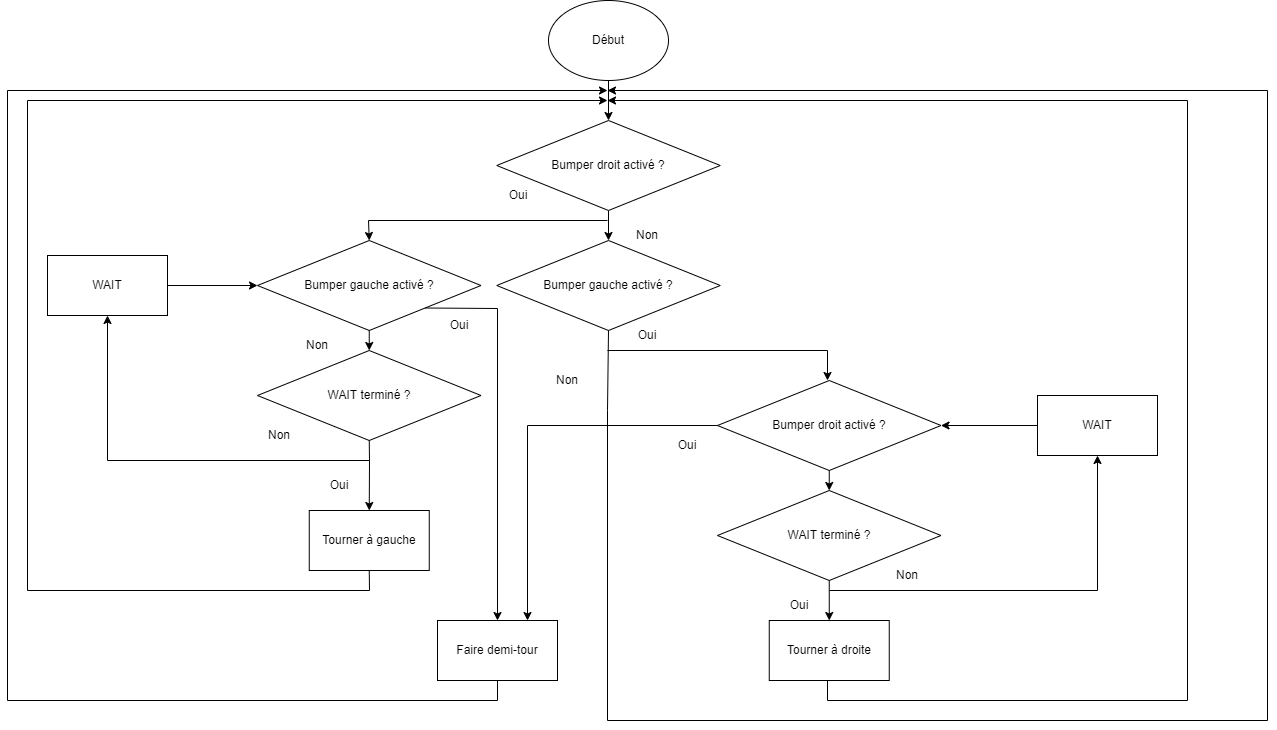

The diagram above was exported from draw.io. Its source (the exported page's mxGraphModel, read from the mxfile embedded in the PNG):
<mxGraphModel dx="1461" dy="914" grid="1" gridSize="10" guides="1" tooltips="1" connect="1" arrows="1" fold="1" page="1" pageScale="1" pageWidth="3300" pageHeight="4681" math="0" shadow="0">
  <root>
    <mxCell id="0" />
    <mxCell id="1" parent="0" />
    <mxCell id="-GqZuJGa8o36HRrwv7Nf-1" value="Début" style="ellipse;whiteSpace=wrap;html=1;" parent="1" vertex="1">
      <mxGeometry x="1041" y="580" width="120" height="80" as="geometry" />
    </mxCell>
    <mxCell id="-GqZuJGa8o36HRrwv7Nf-3" value="Bumper gauche activé ?" style="rhombus;whiteSpace=wrap;html=1;" parent="1" vertex="1">
      <mxGeometry x="989.25" y="820" width="223.5" height="90" as="geometry" />
    </mxCell>
    <mxCell id="-GqZuJGa8o36HRrwv7Nf-4" value="" style="endArrow=classic;html=1;rounded=0;entryX=0.5;entryY=0;entryDx=0;entryDy=0;exitX=0.5;exitY=1;exitDx=0;exitDy=0;" parent="1" source="-GqZuJGa8o36HRrwv7Nf-1" edge="1">
      <mxGeometry width="50" height="50" relative="1" as="geometry">
        <mxPoint x="911" y="920" as="sourcePoint" />
        <mxPoint x="1101" y="700" as="targetPoint" />
      </mxGeometry>
    </mxCell>
    <mxCell id="-GqZuJGa8o36HRrwv7Nf-5" value="" style="endArrow=classic;html=1;rounded=0;entryX=0.5;entryY=0;entryDx=0;entryDy=0;exitX=0.5;exitY=1;exitDx=0;exitDy=0;" parent="1" source="-GqZuJGa8o36HRrwv7Nf-6" target="-GqZuJGa8o36HRrwv7Nf-3" edge="1">
      <mxGeometry width="50" height="50" relative="1" as="geometry">
        <mxPoint x="1101" y="800" as="sourcePoint" />
        <mxPoint x="1111" y="710" as="targetPoint" />
      </mxGeometry>
    </mxCell>
    <mxCell id="-GqZuJGa8o36HRrwv7Nf-6" value="Bumper droit activé ?" style="rhombus;whiteSpace=wrap;html=1;" parent="1" vertex="1">
      <mxGeometry x="989.25" y="700" width="223.5" height="90" as="geometry" />
    </mxCell>
    <mxCell id="-GqZuJGa8o36HRrwv7Nf-7" value="" style="endArrow=classic;html=1;rounded=0;entryX=0.5;entryY=0;entryDx=0;entryDy=0;" parent="1" target="-GqZuJGa8o36HRrwv7Nf-13" edge="1">
      <mxGeometry width="50" height="50" relative="1" as="geometry">
        <mxPoint x="1100" y="800" as="sourcePoint" />
        <mxPoint x="860" y="835" as="targetPoint" />
        <Array as="points">
          <mxPoint x="861" y="800" />
        </Array>
      </mxGeometry>
    </mxCell>
    <mxCell id="-GqZuJGa8o36HRrwv7Nf-9" value="" style="endArrow=classic;html=1;rounded=0;exitX=0.5;exitY=1;exitDx=0;exitDy=0;" parent="1" source="-GqZuJGa8o36HRrwv7Nf-3" edge="1">
      <mxGeometry width="50" height="50" relative="1" as="geometry">
        <mxPoint x="1090" y="910" as="sourcePoint" />
        <mxPoint x="1100" y="670" as="targetPoint" />
        <Array as="points">
          <mxPoint x="1100" y="990" />
          <mxPoint x="1100" y="1300" />
          <mxPoint x="1760" y="1300" />
          <mxPoint x="1760" y="670" />
        </Array>
      </mxGeometry>
    </mxCell>
    <mxCell id="-GqZuJGa8o36HRrwv7Nf-11" value="" style="endArrow=classic;html=1;rounded=0;entryX=0.5;entryY=0;entryDx=0;entryDy=0;" parent="1" edge="1">
      <mxGeometry width="50" height="50" relative="1" as="geometry">
        <mxPoint x="1100" y="930" as="sourcePoint" />
        <mxPoint x="1320" y="960" as="targetPoint" />
        <Array as="points">
          <mxPoint x="1320" y="930" />
        </Array>
      </mxGeometry>
    </mxCell>
    <mxCell id="-GqZuJGa8o36HRrwv7Nf-13" value="Bumper gauche activé ?" style="rhombus;whiteSpace=wrap;html=1;" parent="1" vertex="1">
      <mxGeometry x="750" y="820" width="223.5" height="90" as="geometry" />
    </mxCell>
    <mxCell id="-GqZuJGa8o36HRrwv7Nf-15" value="WAIT" style="rounded=0;whiteSpace=wrap;html=1;" parent="1" vertex="1">
      <mxGeometry x="540" y="835" width="120" height="60" as="geometry" />
    </mxCell>
    <mxCell id="-GqZuJGa8o36HRrwv7Nf-16" value="" style="endArrow=classic;html=1;rounded=0;exitX=1;exitY=0.5;exitDx=0;exitDy=0;entryX=0;entryY=0.5;entryDx=0;entryDy=0;" parent="1" source="-GqZuJGa8o36HRrwv7Nf-15" target="-GqZuJGa8o36HRrwv7Nf-13" edge="1">
      <mxGeometry width="50" height="50" relative="1" as="geometry">
        <mxPoint x="830" y="760" as="sourcePoint" />
        <mxPoint x="880" y="710" as="targetPoint" />
      </mxGeometry>
    </mxCell>
    <mxCell id="-GqZuJGa8o36HRrwv7Nf-18" value="WAIT terminé ?" style="rhombus;whiteSpace=wrap;html=1;" parent="1" vertex="1">
      <mxGeometry x="750" y="930" width="223.5" height="90" as="geometry" />
    </mxCell>
    <mxCell id="-GqZuJGa8o36HRrwv7Nf-19" value="" style="endArrow=classic;html=1;rounded=0;exitX=0.5;exitY=1;exitDx=0;exitDy=0;entryX=0.5;entryY=0;entryDx=0;entryDy=0;" parent="1" source="-GqZuJGa8o36HRrwv7Nf-13" target="-GqZuJGa8o36HRrwv7Nf-18" edge="1">
      <mxGeometry width="50" height="50" relative="1" as="geometry">
        <mxPoint x="850" y="960" as="sourcePoint" />
        <mxPoint x="900" y="910" as="targetPoint" />
      </mxGeometry>
    </mxCell>
    <mxCell id="-GqZuJGa8o36HRrwv7Nf-21" value="" style="endArrow=classic;html=1;rounded=0;exitX=0.5;exitY=1;exitDx=0;exitDy=0;entryX=0.5;entryY=1;entryDx=0;entryDy=0;" parent="1" source="-GqZuJGa8o36HRrwv7Nf-18" target="-GqZuJGa8o36HRrwv7Nf-15" edge="1">
      <mxGeometry width="50" height="50" relative="1" as="geometry">
        <mxPoint x="830" y="1160" as="sourcePoint" />
        <mxPoint x="880" y="1110" as="targetPoint" />
        <Array as="points">
          <mxPoint x="862" y="1040" />
          <mxPoint x="600" y="1040" />
        </Array>
      </mxGeometry>
    </mxCell>
    <mxCell id="-GqZuJGa8o36HRrwv7Nf-23" value="Bumper droit activé ?" style="rhombus;whiteSpace=wrap;html=1;" parent="1" vertex="1">
      <mxGeometry x="1210" y="960" width="223.5" height="90" as="geometry" />
    </mxCell>
    <mxCell id="-GqZuJGa8o36HRrwv7Nf-24" value="&lt;span style=&quot;font-weight: normal;&quot;&gt;WAIT terminé ?&lt;/span&gt;" style="rhombus;whiteSpace=wrap;html=1;fontStyle=1" parent="1" vertex="1">
      <mxGeometry x="1210" y="1070" width="223.5" height="90" as="geometry" />
    </mxCell>
    <mxCell id="-GqZuJGa8o36HRrwv7Nf-25" value="" style="endArrow=classic;html=1;rounded=0;exitX=0.5;exitY=1;exitDx=0;exitDy=0;entryX=0.5;entryY=0;entryDx=0;entryDy=0;fontStyle=1" parent="1" target="-GqZuJGa8o36HRrwv7Nf-24" edge="1">
      <mxGeometry width="50" height="50" relative="1" as="geometry">
        <mxPoint x="1321.7499999999998" y="1050" as="sourcePoint" />
        <mxPoint x="1360" y="1050" as="targetPoint" />
      </mxGeometry>
    </mxCell>
    <mxCell id="-GqZuJGa8o36HRrwv7Nf-26" value="Non" style="text;html=1;strokeColor=none;fillColor=none;align=center;verticalAlign=middle;whiteSpace=wrap;rounded=0;" parent="1" vertex="1">
      <mxGeometry x="742" y="1000" width="60" height="30" as="geometry" />
    </mxCell>
    <mxCell id="-GqZuJGa8o36HRrwv7Nf-28" value="Oui" style="text;html=1;strokeColor=none;fillColor=none;align=center;verticalAlign=middle;whiteSpace=wrap;rounded=0;" parent="1" vertex="1">
      <mxGeometry x="802" y="1050" width="60" height="30" as="geometry" />
    </mxCell>
    <mxCell id="-GqZuJGa8o36HRrwv7Nf-29" value="Tourner à gauche" style="rounded=0;whiteSpace=wrap;html=1;" parent="1" vertex="1">
      <mxGeometry x="801.75" y="1090" width="120" height="60" as="geometry" />
    </mxCell>
    <mxCell id="-GqZuJGa8o36HRrwv7Nf-30" value="" style="endArrow=classic;html=1;rounded=0;entryX=0.5;entryY=0;entryDx=0;entryDy=0;" parent="1" target="-GqZuJGa8o36HRrwv7Nf-29" edge="1">
      <mxGeometry width="50" height="50" relative="1" as="geometry">
        <mxPoint x="862" y="1040" as="sourcePoint" />
        <mxPoint x="640" y="1140" as="targetPoint" />
      </mxGeometry>
    </mxCell>
    <mxCell id="-GqZuJGa8o36HRrwv7Nf-31" value="Non" style="text;html=1;strokeColor=none;fillColor=none;align=center;verticalAlign=middle;whiteSpace=wrap;rounded=0;" parent="1" vertex="1">
      <mxGeometry x="780" y="910" width="60" height="30" as="geometry" />
    </mxCell>
    <mxCell id="-GqZuJGa8o36HRrwv7Nf-32" value="Tourner à droite" style="rounded=0;whiteSpace=wrap;html=1;" parent="1" vertex="1">
      <mxGeometry x="1261.75" y="1200" width="120" height="60" as="geometry" />
    </mxCell>
    <mxCell id="-GqZuJGa8o36HRrwv7Nf-34" value="" style="endArrow=classic;html=1;rounded=0;entryX=0.5;entryY=0;entryDx=0;entryDy=0;exitX=0.5;exitY=1;exitDx=0;exitDy=0;" parent="1" source="-GqZuJGa8o36HRrwv7Nf-24" target="-GqZuJGa8o36HRrwv7Nf-32" edge="1">
      <mxGeometry width="50" height="50" relative="1" as="geometry">
        <mxPoint x="980" y="970" as="sourcePoint" />
        <mxPoint x="1030" y="920" as="targetPoint" />
      </mxGeometry>
    </mxCell>
    <mxCell id="-GqZuJGa8o36HRrwv7Nf-36" value="WAIT" style="rounded=0;whiteSpace=wrap;html=1;" parent="1" vertex="1">
      <mxGeometry x="1530" y="975" width="120" height="60" as="geometry" />
    </mxCell>
    <mxCell id="-GqZuJGa8o36HRrwv7Nf-37" value="" style="endArrow=classic;html=1;rounded=0;entryX=0.5;entryY=1;entryDx=0;entryDy=0;" parent="1" target="-GqZuJGa8o36HRrwv7Nf-36" edge="1">
      <mxGeometry width="50" height="50" relative="1" as="geometry">
        <mxPoint x="1322" y="1170" as="sourcePoint" />
        <mxPoint x="1140" y="920" as="targetPoint" />
        <Array as="points">
          <mxPoint x="1590" y="1170" />
        </Array>
      </mxGeometry>
    </mxCell>
    <mxCell id="-GqZuJGa8o36HRrwv7Nf-38" value="Non" style="text;html=1;strokeColor=none;fillColor=none;align=center;verticalAlign=middle;whiteSpace=wrap;rounded=0;" parent="1" vertex="1">
      <mxGeometry x="1370" y="1140" width="60" height="30" as="geometry" />
    </mxCell>
    <mxCell id="-GqZuJGa8o36HRrwv7Nf-39" value="Oui" style="text;html=1;strokeColor=none;fillColor=none;align=center;verticalAlign=middle;whiteSpace=wrap;rounded=0;" parent="1" vertex="1">
      <mxGeometry x="1261.75" y="1170" width="60" height="30" as="geometry" />
    </mxCell>
    <mxCell id="-GqZuJGa8o36HRrwv7Nf-40" value="" style="endArrow=classic;html=1;rounded=0;entryX=1;entryY=0.5;entryDx=0;entryDy=0;exitX=0;exitY=0.5;exitDx=0;exitDy=0;" parent="1" source="-GqZuJGa8o36HRrwv7Nf-36" target="-GqZuJGa8o36HRrwv7Nf-23" edge="1">
      <mxGeometry width="50" height="50" relative="1" as="geometry">
        <mxPoint x="1290" y="930" as="sourcePoint" />
        <mxPoint x="1340" y="880" as="targetPoint" />
      </mxGeometry>
    </mxCell>
    <mxCell id="-GqZuJGa8o36HRrwv7Nf-41" value="Oui" style="text;html=1;strokeColor=none;fillColor=none;align=center;verticalAlign=middle;whiteSpace=wrap;rounded=0;" parent="1" vertex="1">
      <mxGeometry x="981" y="760" width="60" height="30" as="geometry" />
    </mxCell>
    <mxCell id="-GqZuJGa8o36HRrwv7Nf-44" value="Non" style="text;html=1;strokeColor=none;fillColor=none;align=center;verticalAlign=middle;whiteSpace=wrap;rounded=0;" parent="1" vertex="1">
      <mxGeometry x="1110" y="800" width="60" height="30" as="geometry" />
    </mxCell>
    <mxCell id="-GqZuJGa8o36HRrwv7Nf-45" value="" style="endArrow=classic;html=1;rounded=0;exitX=0.5;exitY=1;exitDx=0;exitDy=0;" parent="1" source="-GqZuJGa8o36HRrwv7Nf-29" edge="1">
      <mxGeometry width="50" height="50" relative="1" as="geometry">
        <mxPoint x="940" y="1100" as="sourcePoint" />
        <mxPoint x="1100" y="680" as="targetPoint" />
        <Array as="points">
          <mxPoint x="862" y="1170" />
          <mxPoint x="520" y="1170" />
          <mxPoint x="520" y="680" />
        </Array>
      </mxGeometry>
    </mxCell>
    <mxCell id="-GqZuJGa8o36HRrwv7Nf-46" value="Oui" style="text;html=1;strokeColor=none;fillColor=none;align=center;verticalAlign=middle;whiteSpace=wrap;rounded=0;" parent="1" vertex="1">
      <mxGeometry x="1110" y="900" width="60" height="30" as="geometry" />
    </mxCell>
    <mxCell id="-GqZuJGa8o36HRrwv7Nf-47" value="Non" style="text;html=1;strokeColor=none;fillColor=none;align=center;verticalAlign=middle;whiteSpace=wrap;rounded=0;" parent="1" vertex="1">
      <mxGeometry x="1030" y="945" width="60" height="30" as="geometry" />
    </mxCell>
    <mxCell id="-GqZuJGa8o36HRrwv7Nf-48" value="" style="endArrow=classic;html=1;rounded=0;" parent="1" edge="1">
      <mxGeometry width="50" height="50" relative="1" as="geometry">
        <mxPoint x="1320" y="1260" as="sourcePoint" />
        <mxPoint x="1100" y="680" as="targetPoint" />
        <Array as="points">
          <mxPoint x="1320" y="1280" />
          <mxPoint x="1680" y="1280" />
          <mxPoint x="1680" y="680" />
        </Array>
      </mxGeometry>
    </mxCell>
    <mxCell id="-GqZuJGa8o36HRrwv7Nf-51" value="" style="endArrow=classic;html=1;rounded=0;exitX=1;exitY=1;exitDx=0;exitDy=0;" parent="1" source="-GqZuJGa8o36HRrwv7Nf-13" edge="1">
      <mxGeometry width="50" height="50" relative="1" as="geometry">
        <mxPoint x="1150" y="1080" as="sourcePoint" />
        <mxPoint x="990" y="1200" as="targetPoint" />
        <Array as="points">
          <mxPoint x="990" y="888" />
        </Array>
      </mxGeometry>
    </mxCell>
    <mxCell id="-GqZuJGa8o36HRrwv7Nf-53" value="Faire demi-tour" style="rounded=0;whiteSpace=wrap;html=1;" parent="1" vertex="1">
      <mxGeometry x="930" y="1200" width="120" height="60" as="geometry" />
    </mxCell>
    <mxCell id="-GqZuJGa8o36HRrwv7Nf-55" value="Oui" style="text;html=1;strokeColor=none;fillColor=none;align=center;verticalAlign=middle;whiteSpace=wrap;rounded=0;" parent="1" vertex="1">
      <mxGeometry x="921.75" y="890" width="60" height="30" as="geometry" />
    </mxCell>
    <mxCell id="-GqZuJGa8o36HRrwv7Nf-56" value="Oui" style="text;html=1;strokeColor=none;fillColor=none;align=center;verticalAlign=middle;whiteSpace=wrap;rounded=0;" parent="1" vertex="1">
      <mxGeometry x="1150" y="1010" width="60" height="30" as="geometry" />
    </mxCell>
    <mxCell id="-GqZuJGa8o36HRrwv7Nf-59" value="" style="endArrow=classic;html=1;rounded=0;exitX=0.5;exitY=1;exitDx=0;exitDy=0;" parent="1" source="-GqZuJGa8o36HRrwv7Nf-53" edge="1">
      <mxGeometry width="50" height="50" relative="1" as="geometry">
        <mxPoint x="1080" y="1090" as="sourcePoint" />
        <mxPoint x="1100" y="670" as="targetPoint" />
        <Array as="points">
          <mxPoint x="990" y="1280" />
          <mxPoint x="500" y="1280" />
          <mxPoint x="500" y="670" />
        </Array>
      </mxGeometry>
    </mxCell>
    <mxCell id="YlhyMNXJRqAHljqcKzFE-1" value="" style="endArrow=classic;html=1;rounded=0;entryX=0.75;entryY=0;entryDx=0;entryDy=0;exitX=0;exitY=0.5;exitDx=0;exitDy=0;" edge="1" parent="1" source="-GqZuJGa8o36HRrwv7Nf-23" target="-GqZuJGa8o36HRrwv7Nf-53">
      <mxGeometry width="50" height="50" relative="1" as="geometry">
        <mxPoint x="810" y="1120" as="sourcePoint" />
        <mxPoint x="860" y="1070" as="targetPoint" />
        <Array as="points">
          <mxPoint x="1020" y="1005" />
        </Array>
      </mxGeometry>
    </mxCell>
  </root>
</mxGraphModel>